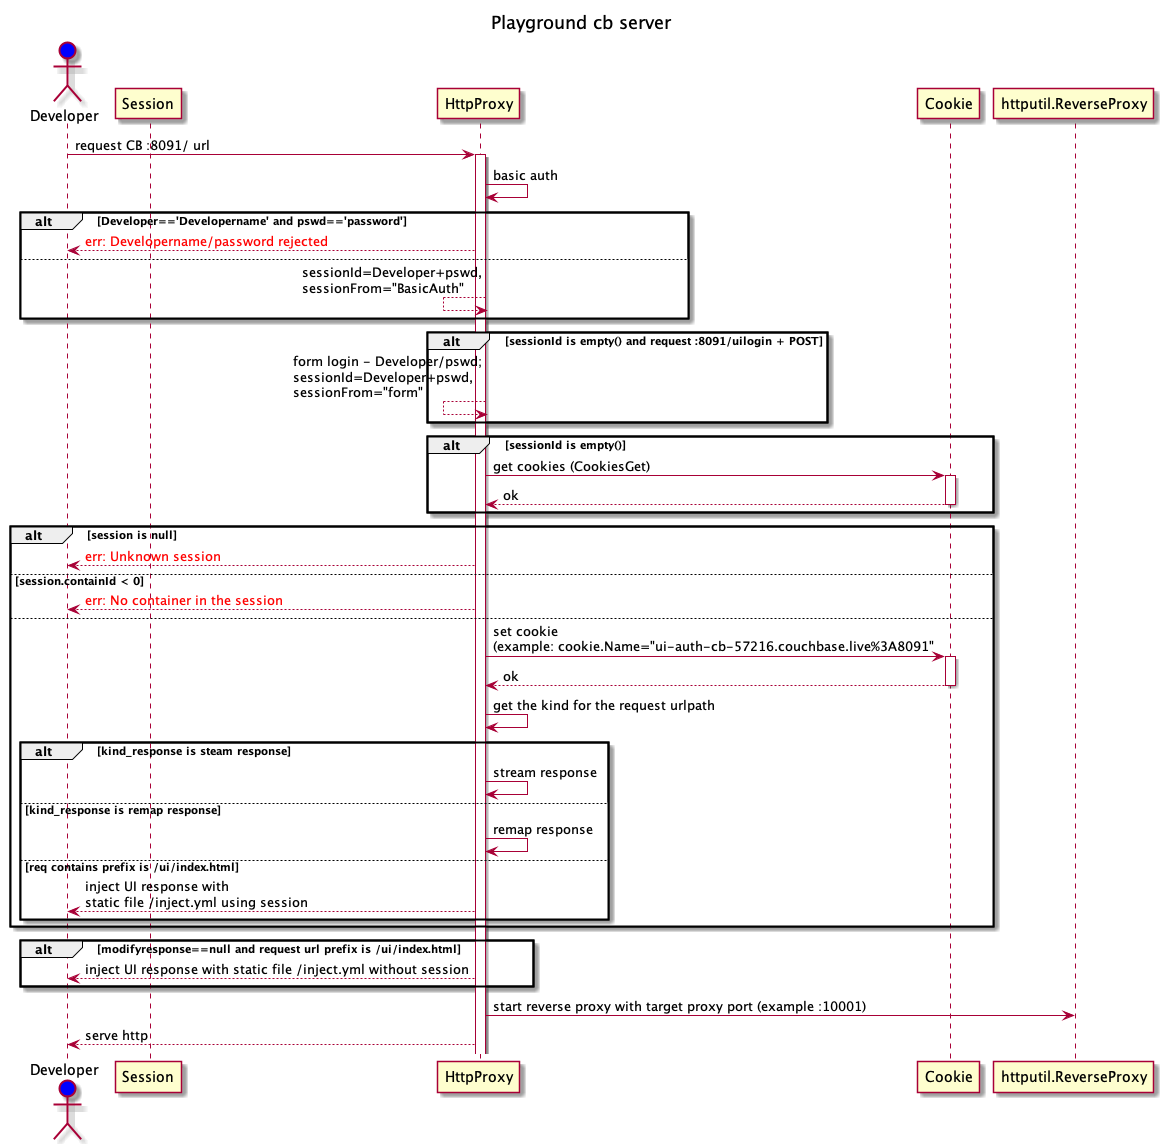

The diagram above was rendered by PlantUML. Its source (embedded in the PNG):
@startuml Playground_cbserver
title Playground cb server
skinparam Style strict
actor Developer #blue
participant Session
participant HttpProxy
participant Cookie
participant httputil.ReverseProxy


Developer -> HttpProxy ++:  request CB :8091/ url
HttpProxy -> HttpProxy: basic auth
alt Developer=='Developername' and pswd=='password'
   Developer <-- HttpProxy : <font color="red">err: Developername/password rejected
else
    HttpProxy <-- HttpProxy : sessionId=Developer+pswd, \nsessionFrom="BasicAuth"
end
alt sessionId is empty() and request :8091/uilogin + POST
    HttpProxy <-- HttpProxy : form login - Developer/pswd; \nsessionId=Developer+pswd, \nsessionFrom="form"
end
alt sessionId is empty()
    HttpProxy -> Cookie ++ : get cookies (CookiesGet)
    return ok
end
alt session is null
    Developer <-- HttpProxy : <font color="red">err: Unknown session
else session.containId < 0
    Developer <-- HttpProxy : <font color="red">err: No container in the session
else
    HttpProxy -> Cookie ++: set cookie \n(example: cookie.Name="ui-auth-cb-57216.couchbase.live%3A8091"
    return ok
    HttpProxy -> HttpProxy: get the kind for the request urlpath
    alt kind_response is steam response
        HttpProxy -> HttpProxy : stream response
    else kind_response is remap response
        HttpProxy -> HttpProxy : remap response
    else req contains prefix is /ui/index.html
        Developer <-- HttpProxy : inject UI response with \nstatic file /inject.yml using session
    end
end
alt modifyresponse==null and request url prefix is /ui/index.html
    Developer <-- HttpProxy : inject UI response with static file /inject.yml without session
end
HttpProxy -> httputil.ReverseProxy : start reverse proxy with target proxy port (example :10001)
Developer <-- HttpProxy : serve http

@enduml